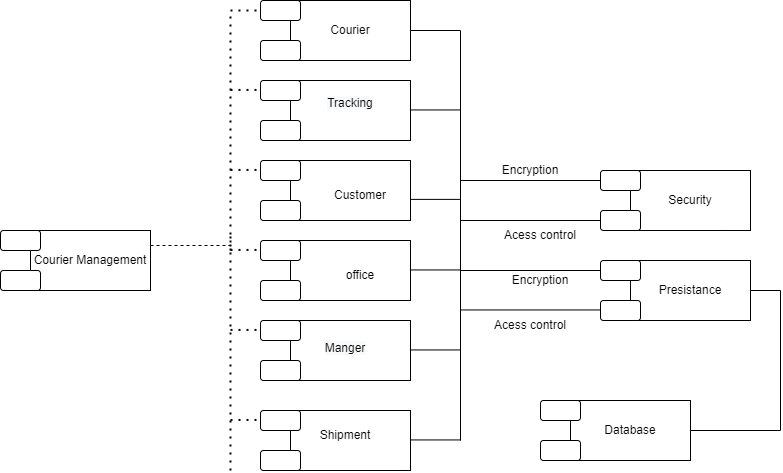

The diagram above was exported from draw.io. Its source (the exported page's mxGraphModel, read from the mxfile embedded in the PNG):
<mxGraphModel dx="1153" dy="568" grid="1" gridSize="10" guides="1" tooltips="1" connect="1" arrows="1" fold="1" page="1" pageScale="1" pageWidth="850" pageHeight="1100" math="0" shadow="0">
  <root>
    <mxCell id="0" />
    <mxCell id="1" parent="0" />
    <mxCell id="PIRQouXVH2skY2wLnltS-1" value="Courier Management" style="rounded=0;whiteSpace=wrap;html=1;" vertex="1" parent="1">
      <mxGeometry x="80" y="260" width="120" height="60" as="geometry" />
    </mxCell>
    <mxCell id="PIRQouXVH2skY2wLnltS-2" value="" style="rounded=0;whiteSpace=wrap;html=1;" vertex="1" parent="1">
      <mxGeometry x="680" y="290" width="120" height="60" as="geometry" />
    </mxCell>
    <mxCell id="PIRQouXVH2skY2wLnltS-3" value="" style="rounded=0;whiteSpace=wrap;html=1;" vertex="1" parent="1">
      <mxGeometry x="680" y="200" width="120" height="60" as="geometry" />
    </mxCell>
    <mxCell id="PIRQouXVH2skY2wLnltS-4" value="" style="rounded=0;whiteSpace=wrap;html=1;" vertex="1" parent="1">
      <mxGeometry x="340" y="440" width="120" height="60" as="geometry" />
    </mxCell>
    <mxCell id="PIRQouXVH2skY2wLnltS-5" value="" style="rounded=0;whiteSpace=wrap;html=1;" vertex="1" parent="1">
      <mxGeometry x="340" y="350" width="120" height="60" as="geometry" />
    </mxCell>
    <mxCell id="PIRQouXVH2skY2wLnltS-6" value="" style="rounded=0;whiteSpace=wrap;html=1;" vertex="1" parent="1">
      <mxGeometry x="340" y="270" width="120" height="60" as="geometry" />
    </mxCell>
    <mxCell id="PIRQouXVH2skY2wLnltS-7" value="" style="rounded=0;whiteSpace=wrap;html=1;" vertex="1" parent="1">
      <mxGeometry x="340" y="190" width="120" height="60" as="geometry" />
    </mxCell>
    <mxCell id="PIRQouXVH2skY2wLnltS-8" value="&#10;&lt;span style=&quot;color: rgb(0, 0, 0); font-family: Helvetica; font-size: 12px; font-style: normal; font-variant-ligatures: normal; font-variant-caps: normal; font-weight: 400; letter-spacing: normal; orphans: 2; text-align: center; text-indent: 0px; text-transform: none; widows: 2; word-spacing: 0px; -webkit-text-stroke-width: 0px; background-color: rgb(248, 249, 250); text-decoration-thickness: initial; text-decoration-style: initial; text-decoration-color: initial; float: none; display: inline !important;&quot;&gt;Tracking&lt;/span&gt;&#10;&#10;" style="rounded=0;whiteSpace=wrap;html=1;" vertex="1" parent="1">
      <mxGeometry x="340" y="110" width="120" height="60" as="geometry" />
    </mxCell>
    <mxCell id="PIRQouXVH2skY2wLnltS-9" value="" style="rounded=0;whiteSpace=wrap;html=1;" vertex="1" parent="1">
      <mxGeometry x="340" y="30" width="120" height="60" as="geometry" />
    </mxCell>
    <mxCell id="PIRQouXVH2skY2wLnltS-10" value="" style="rounded=1;whiteSpace=wrap;html=1;" vertex="1" parent="1">
      <mxGeometry x="50" y="260" width="40" height="20" as="geometry" />
    </mxCell>
    <mxCell id="PIRQouXVH2skY2wLnltS-11" value="" style="rounded=1;whiteSpace=wrap;html=1;" vertex="1" parent="1">
      <mxGeometry x="50" y="300" width="40" height="20" as="geometry" />
    </mxCell>
    <mxCell id="PIRQouXVH2skY2wLnltS-14" value="" style="rounded=1;whiteSpace=wrap;html=1;" vertex="1" parent="1">
      <mxGeometry x="650" y="290" width="40" height="20" as="geometry" />
    </mxCell>
    <mxCell id="PIRQouXVH2skY2wLnltS-15" value="" style="rounded=1;whiteSpace=wrap;html=1;" vertex="1" parent="1">
      <mxGeometry x="650" y="330" width="40" height="20" as="geometry" />
    </mxCell>
    <mxCell id="PIRQouXVH2skY2wLnltS-16" value="" style="rounded=1;whiteSpace=wrap;html=1;" vertex="1" parent="1">
      <mxGeometry x="650" y="240" width="40" height="20" as="geometry" />
    </mxCell>
    <mxCell id="PIRQouXVH2skY2wLnltS-17" value="" style="rounded=1;whiteSpace=wrap;html=1;" vertex="1" parent="1">
      <mxGeometry x="650" y="200" width="40" height="20" as="geometry" />
    </mxCell>
    <mxCell id="PIRQouXVH2skY2wLnltS-18" value="" style="rounded=1;whiteSpace=wrap;html=1;" vertex="1" parent="1">
      <mxGeometry x="310" y="30" width="40" height="20" as="geometry" />
    </mxCell>
    <mxCell id="PIRQouXVH2skY2wLnltS-19" value="" style="rounded=1;whiteSpace=wrap;html=1;" vertex="1" parent="1">
      <mxGeometry x="310" y="70" width="40" height="20" as="geometry" />
    </mxCell>
    <mxCell id="PIRQouXVH2skY2wLnltS-20" value="" style="rounded=1;whiteSpace=wrap;html=1;" vertex="1" parent="1">
      <mxGeometry x="310" y="150" width="40" height="20" as="geometry" />
    </mxCell>
    <mxCell id="PIRQouXVH2skY2wLnltS-21" value="" style="rounded=1;whiteSpace=wrap;html=1;" vertex="1" parent="1">
      <mxGeometry x="310" y="110" width="40" height="20" as="geometry" />
    </mxCell>
    <mxCell id="PIRQouXVH2skY2wLnltS-22" value="" style="rounded=1;whiteSpace=wrap;html=1;" vertex="1" parent="1">
      <mxGeometry x="310" y="230" width="40" height="20" as="geometry" />
    </mxCell>
    <mxCell id="PIRQouXVH2skY2wLnltS-23" value="" style="rounded=1;whiteSpace=wrap;html=1;" vertex="1" parent="1">
      <mxGeometry x="310" y="190" width="40" height="20" as="geometry" />
    </mxCell>
    <mxCell id="PIRQouXVH2skY2wLnltS-24" value="" style="rounded=1;whiteSpace=wrap;html=1;" vertex="1" parent="1">
      <mxGeometry x="310" y="310" width="40" height="20" as="geometry" />
    </mxCell>
    <mxCell id="PIRQouXVH2skY2wLnltS-25" value="" style="rounded=1;whiteSpace=wrap;html=1;" vertex="1" parent="1">
      <mxGeometry x="310" y="270" width="40" height="20" as="geometry" />
    </mxCell>
    <mxCell id="PIRQouXVH2skY2wLnltS-26" value="" style="rounded=1;whiteSpace=wrap;html=1;" vertex="1" parent="1">
      <mxGeometry x="310" y="390" width="40" height="20" as="geometry" />
    </mxCell>
    <mxCell id="PIRQouXVH2skY2wLnltS-27" value="" style="rounded=1;whiteSpace=wrap;html=1;" vertex="1" parent="1">
      <mxGeometry x="310" y="350" width="40" height="20" as="geometry" />
    </mxCell>
    <mxCell id="PIRQouXVH2skY2wLnltS-28" value="" style="rounded=1;whiteSpace=wrap;html=1;" vertex="1" parent="1">
      <mxGeometry x="310" y="440" width="40" height="20" as="geometry" />
    </mxCell>
    <mxCell id="PIRQouXVH2skY2wLnltS-29" value="" style="rounded=1;whiteSpace=wrap;html=1;" vertex="1" parent="1">
      <mxGeometry x="310" y="480" width="40" height="20" as="geometry" />
    </mxCell>
    <mxCell id="PIRQouXVH2skY2wLnltS-33" value="" style="endArrow=none;dashed=1;html=1;rounded=0;exitX=1;exitY=0.25;exitDx=0;exitDy=0;" edge="1" parent="1" source="PIRQouXVH2skY2wLnltS-1">
      <mxGeometry width="50" height="50" relative="1" as="geometry">
        <mxPoint x="430" y="250" as="sourcePoint" />
        <mxPoint x="280" y="275" as="targetPoint" />
      </mxGeometry>
    </mxCell>
    <mxCell id="PIRQouXVH2skY2wLnltS-34" value="" style="endArrow=none;dashed=1;html=1;dashPattern=1 3;strokeWidth=2;rounded=0;" edge="1" parent="1">
      <mxGeometry width="50" height="50" relative="1" as="geometry">
        <mxPoint x="280" y="280" as="sourcePoint" />
        <mxPoint x="280" y="40" as="targetPoint" />
      </mxGeometry>
    </mxCell>
    <mxCell id="PIRQouXVH2skY2wLnltS-35" value="" style="endArrow=none;dashed=1;html=1;dashPattern=1 3;strokeWidth=2;rounded=0;entryX=0;entryY=0.5;entryDx=0;entryDy=0;" edge="1" parent="1" target="PIRQouXVH2skY2wLnltS-18">
      <mxGeometry width="50" height="50" relative="1" as="geometry">
        <mxPoint x="280" y="40" as="sourcePoint" />
        <mxPoint x="320" y="20" as="targetPoint" />
      </mxGeometry>
    </mxCell>
    <mxCell id="PIRQouXVH2skY2wLnltS-40" value="" style="endArrow=none;dashed=1;html=1;dashPattern=1 3;strokeWidth=2;rounded=0;entryX=0;entryY=0.5;entryDx=0;entryDy=0;" edge="1" parent="1">
      <mxGeometry width="50" height="50" relative="1" as="geometry">
        <mxPoint x="280" y="359.44000000000005" as="sourcePoint" />
        <mxPoint x="310" y="359.44000000000005" as="targetPoint" />
      </mxGeometry>
    </mxCell>
    <mxCell id="PIRQouXVH2skY2wLnltS-43" value="" style="endArrow=none;dashed=1;html=1;dashPattern=1 3;strokeWidth=2;rounded=0;entryX=0;entryY=0.5;entryDx=0;entryDy=0;" edge="1" parent="1">
      <mxGeometry width="50" height="50" relative="1" as="geometry">
        <mxPoint x="280" y="449.44000000000005" as="sourcePoint" />
        <mxPoint x="310" y="449.44000000000005" as="targetPoint" />
      </mxGeometry>
    </mxCell>
    <mxCell id="PIRQouXVH2skY2wLnltS-44" value="" style="endArrow=none;dashed=1;html=1;dashPattern=1 3;strokeWidth=2;rounded=0;entryX=0;entryY=0.5;entryDx=0;entryDy=0;" edge="1" parent="1">
      <mxGeometry width="50" height="50" relative="1" as="geometry">
        <mxPoint x="280" y="279.44000000000005" as="sourcePoint" />
        <mxPoint x="310" y="279.44000000000005" as="targetPoint" />
      </mxGeometry>
    </mxCell>
    <mxCell id="PIRQouXVH2skY2wLnltS-46" value="" style="endArrow=none;dashed=1;html=1;dashPattern=1 3;strokeWidth=2;rounded=0;entryX=0;entryY=0.5;entryDx=0;entryDy=0;" edge="1" parent="1">
      <mxGeometry width="50" height="50" relative="1" as="geometry">
        <mxPoint x="280" y="199.44000000000005" as="sourcePoint" />
        <mxPoint x="310" y="199.44000000000005" as="targetPoint" />
      </mxGeometry>
    </mxCell>
    <mxCell id="PIRQouXVH2skY2wLnltS-47" value="" style="endArrow=none;dashed=1;html=1;dashPattern=1 3;strokeWidth=2;rounded=0;entryX=0;entryY=0.5;entryDx=0;entryDy=0;" edge="1" parent="1">
      <mxGeometry width="50" height="50" relative="1" as="geometry">
        <mxPoint x="280" y="119.44000000000005" as="sourcePoint" />
        <mxPoint x="310" y="119.44000000000005" as="targetPoint" />
      </mxGeometry>
    </mxCell>
    <mxCell id="PIRQouXVH2skY2wLnltS-48" value="" style="endArrow=none;dashed=1;html=1;dashPattern=1 3;strokeWidth=2;rounded=0;" edge="1" parent="1">
      <mxGeometry width="50" height="50" relative="1" as="geometry">
        <mxPoint x="280" y="500" as="sourcePoint" />
        <mxPoint x="280" y="260" as="targetPoint" />
      </mxGeometry>
    </mxCell>
    <mxCell id="PIRQouXVH2skY2wLnltS-49" value="" style="endArrow=none;html=1;rounded=0;exitX=1;exitY=0.5;exitDx=0;exitDy=0;" edge="1" parent="1" source="PIRQouXVH2skY2wLnltS-9">
      <mxGeometry width="50" height="50" relative="1" as="geometry">
        <mxPoint x="430" y="250" as="sourcePoint" />
        <mxPoint x="510" y="60" as="targetPoint" />
      </mxGeometry>
    </mxCell>
    <mxCell id="PIRQouXVH2skY2wLnltS-53" value="" style="endArrow=none;html=1;rounded=0;exitX=1;exitY=0.5;exitDx=0;exitDy=0;" edge="1" parent="1">
      <mxGeometry width="50" height="50" relative="1" as="geometry">
        <mxPoint x="460" y="139.44" as="sourcePoint" />
        <mxPoint x="510" y="139.44" as="targetPoint" />
      </mxGeometry>
    </mxCell>
    <mxCell id="PIRQouXVH2skY2wLnltS-54" value="" style="endArrow=none;html=1;rounded=0;exitX=1;exitY=0.5;exitDx=0;exitDy=0;" edge="1" parent="1">
      <mxGeometry width="50" height="50" relative="1" as="geometry">
        <mxPoint x="460" y="228.89" as="sourcePoint" />
        <mxPoint x="510" y="228.89" as="targetPoint" />
      </mxGeometry>
    </mxCell>
    <mxCell id="PIRQouXVH2skY2wLnltS-55" value="" style="endArrow=none;html=1;rounded=0;exitX=1;exitY=0.5;exitDx=0;exitDy=0;" edge="1" parent="1">
      <mxGeometry width="50" height="50" relative="1" as="geometry">
        <mxPoint x="460" y="299.44" as="sourcePoint" />
        <mxPoint x="510" y="299.44" as="targetPoint" />
      </mxGeometry>
    </mxCell>
    <mxCell id="PIRQouXVH2skY2wLnltS-56" value="" style="endArrow=none;html=1;rounded=0;exitX=1;exitY=0.5;exitDx=0;exitDy=0;" edge="1" parent="1">
      <mxGeometry width="50" height="50" relative="1" as="geometry">
        <mxPoint x="460" y="379.44" as="sourcePoint" />
        <mxPoint x="510" y="379.44" as="targetPoint" />
      </mxGeometry>
    </mxCell>
    <mxCell id="PIRQouXVH2skY2wLnltS-57" value="" style="endArrow=none;html=1;rounded=0;exitX=1;exitY=0.5;exitDx=0;exitDy=0;" edge="1" parent="1">
      <mxGeometry width="50" height="50" relative="1" as="geometry">
        <mxPoint x="460" y="469.44" as="sourcePoint" />
        <mxPoint x="510" y="469.44" as="targetPoint" />
      </mxGeometry>
    </mxCell>
    <mxCell id="PIRQouXVH2skY2wLnltS-58" value="" style="endArrow=none;html=1;rounded=0;" edge="1" parent="1">
      <mxGeometry width="50" height="50" relative="1" as="geometry">
        <mxPoint x="510" y="470" as="sourcePoint" />
        <mxPoint x="510" y="60" as="targetPoint" />
      </mxGeometry>
    </mxCell>
    <mxCell id="PIRQouXVH2skY2wLnltS-59" value="" style="endArrow=none;html=1;rounded=0;entryX=0;entryY=0.5;entryDx=0;entryDy=0;" edge="1" parent="1" target="PIRQouXVH2skY2wLnltS-17">
      <mxGeometry width="50" height="50" relative="1" as="geometry">
        <mxPoint x="510" y="210" as="sourcePoint" />
        <mxPoint x="480" y="200" as="targetPoint" />
      </mxGeometry>
    </mxCell>
    <mxCell id="PIRQouXVH2skY2wLnltS-60" value="" style="endArrow=none;html=1;rounded=0;entryX=0;entryY=0.5;entryDx=0;entryDy=0;" edge="1" parent="1">
      <mxGeometry width="50" height="50" relative="1" as="geometry">
        <mxPoint x="510" y="250" as="sourcePoint" />
        <mxPoint x="650" y="250" as="targetPoint" />
      </mxGeometry>
    </mxCell>
    <mxCell id="PIRQouXVH2skY2wLnltS-61" value="" style="endArrow=none;html=1;rounded=0;entryX=0;entryY=0.5;entryDx=0;entryDy=0;" edge="1" parent="1">
      <mxGeometry width="50" height="50" relative="1" as="geometry">
        <mxPoint x="510" y="300" as="sourcePoint" />
        <mxPoint x="650" y="300" as="targetPoint" />
      </mxGeometry>
    </mxCell>
    <mxCell id="PIRQouXVH2skY2wLnltS-62" value="" style="endArrow=none;html=1;rounded=0;entryX=0;entryY=0.5;entryDx=0;entryDy=0;" edge="1" parent="1">
      <mxGeometry width="50" height="50" relative="1" as="geometry">
        <mxPoint x="510" y="339.44" as="sourcePoint" />
        <mxPoint x="650" y="339.44" as="targetPoint" />
      </mxGeometry>
    </mxCell>
    <mxCell id="PIRQouXVH2skY2wLnltS-63" value="Security" style="text;html=1;strokeColor=none;fillColor=none;align=center;verticalAlign=middle;whiteSpace=wrap;rounded=0;" vertex="1" parent="1">
      <mxGeometry x="710" y="215" width="60" height="30" as="geometry" />
    </mxCell>
    <mxCell id="PIRQouXVH2skY2wLnltS-65" value="" style="rounded=0;whiteSpace=wrap;html=1;" vertex="1" parent="1">
      <mxGeometry x="620" y="430" width="120" height="60" as="geometry" />
    </mxCell>
    <mxCell id="PIRQouXVH2skY2wLnltS-66" value="" style="rounded=1;whiteSpace=wrap;html=1;" vertex="1" parent="1">
      <mxGeometry x="590" y="430" width="40" height="20" as="geometry" />
    </mxCell>
    <mxCell id="PIRQouXVH2skY2wLnltS-67" value="" style="rounded=1;whiteSpace=wrap;html=1;" vertex="1" parent="1">
      <mxGeometry x="590" y="470" width="40" height="20" as="geometry" />
    </mxCell>
    <mxCell id="PIRQouXVH2skY2wLnltS-68" value="" style="endArrow=none;html=1;rounded=0;exitX=1;exitY=0.5;exitDx=0;exitDy=0;" edge="1" parent="1" source="PIRQouXVH2skY2wLnltS-65">
      <mxGeometry width="50" height="50" relative="1" as="geometry">
        <mxPoint x="430" y="250" as="sourcePoint" />
        <mxPoint x="830" y="460" as="targetPoint" />
      </mxGeometry>
    </mxCell>
    <mxCell id="PIRQouXVH2skY2wLnltS-69" value="" style="endArrow=none;html=1;rounded=0;" edge="1" parent="1">
      <mxGeometry width="50" height="50" relative="1" as="geometry">
        <mxPoint x="830" y="460" as="sourcePoint" />
        <mxPoint x="830" y="320" as="targetPoint" />
      </mxGeometry>
    </mxCell>
    <mxCell id="PIRQouXVH2skY2wLnltS-70" value="" style="endArrow=none;html=1;rounded=0;entryX=1;entryY=0.5;entryDx=0;entryDy=0;" edge="1" parent="1" target="PIRQouXVH2skY2wLnltS-2">
      <mxGeometry width="50" height="50" relative="1" as="geometry">
        <mxPoint x="830" y="320" as="sourcePoint" />
        <mxPoint x="480" y="200" as="targetPoint" />
      </mxGeometry>
    </mxCell>
    <mxCell id="PIRQouXVH2skY2wLnltS-71" value="Presistance" style="text;html=1;strokeColor=none;fillColor=none;align=center;verticalAlign=middle;whiteSpace=wrap;rounded=0;" vertex="1" parent="1">
      <mxGeometry x="710" y="305" width="60" height="30" as="geometry" />
    </mxCell>
    <mxCell id="PIRQouXVH2skY2wLnltS-72" value="Encryption" style="text;html=1;strokeColor=none;fillColor=none;align=center;verticalAlign=middle;whiteSpace=wrap;rounded=0;" vertex="1" parent="1">
      <mxGeometry x="550" y="185" width="60" height="30" as="geometry" />
    </mxCell>
    <mxCell id="PIRQouXVH2skY2wLnltS-73" value="Acess control" style="text;html=1;strokeColor=none;fillColor=none;align=center;verticalAlign=middle;whiteSpace=wrap;rounded=0;" vertex="1" parent="1">
      <mxGeometry x="540" y="340" width="80" height="30" as="geometry" />
    </mxCell>
    <mxCell id="PIRQouXVH2skY2wLnltS-74" value="Database" style="text;html=1;strokeColor=none;fillColor=none;align=center;verticalAlign=middle;whiteSpace=wrap;rounded=0;" vertex="1" parent="1">
      <mxGeometry x="650" y="445" width="60" height="30" as="geometry" />
    </mxCell>
    <mxCell id="PIRQouXVH2skY2wLnltS-77" value="Acess control" style="text;html=1;strokeColor=none;fillColor=none;align=center;verticalAlign=middle;whiteSpace=wrap;rounded=0;" vertex="1" parent="1">
      <mxGeometry x="550" y="250" width="80" height="30" as="geometry" />
    </mxCell>
    <mxCell id="PIRQouXVH2skY2wLnltS-78" value="Encryption" style="text;html=1;strokeColor=none;fillColor=none;align=center;verticalAlign=middle;whiteSpace=wrap;rounded=0;" vertex="1" parent="1">
      <mxGeometry x="560" y="295" width="60" height="30" as="geometry" />
    </mxCell>
    <mxCell id="PIRQouXVH2skY2wLnltS-81" value="Courier" style="text;html=1;strokeColor=none;fillColor=none;align=center;verticalAlign=middle;whiteSpace=wrap;rounded=0;" vertex="1" parent="1">
      <mxGeometry x="370" y="45" width="60" height="30" as="geometry" />
    </mxCell>
    <mxCell id="PIRQouXVH2skY2wLnltS-82" value="Customer" style="text;html=1;strokeColor=none;fillColor=none;align=center;verticalAlign=middle;whiteSpace=wrap;rounded=0;" vertex="1" parent="1">
      <mxGeometry x="380" y="210" width="60" height="30" as="geometry" />
    </mxCell>
    <mxCell id="PIRQouXVH2skY2wLnltS-83" value="office" style="text;html=1;strokeColor=none;fillColor=none;align=center;verticalAlign=middle;whiteSpace=wrap;rounded=0;" vertex="1" parent="1">
      <mxGeometry x="380" y="290" width="60" height="30" as="geometry" />
    </mxCell>
    <mxCell id="PIRQouXVH2skY2wLnltS-84" value="Shipment" style="text;html=1;strokeColor=none;fillColor=none;align=center;verticalAlign=middle;whiteSpace=wrap;rounded=0;" vertex="1" parent="1">
      <mxGeometry x="365" y="450" width="60" height="30" as="geometry" />
    </mxCell>
    <mxCell id="PIRQouXVH2skY2wLnltS-86" value="&#10;&lt;span style=&quot;color: rgb(0, 0, 0); font-family: Helvetica; font-size: 12px; font-style: normal; font-variant-ligatures: normal; font-variant-caps: normal; font-weight: 400; letter-spacing: normal; orphans: 2; text-align: center; text-indent: 0px; text-transform: none; widows: 2; word-spacing: 0px; -webkit-text-stroke-width: 0px; background-color: rgb(248, 249, 250); text-decoration-thickness: initial; text-decoration-style: initial; text-decoration-color: initial; float: none; display: inline !important;&quot;&gt;Manger&lt;/span&gt;&#10;&#10;" style="text;html=1;strokeColor=none;fillColor=none;align=center;verticalAlign=middle;whiteSpace=wrap;rounded=0;" vertex="1" parent="1">
      <mxGeometry x="365" y="370" width="60" height="30" as="geometry" />
    </mxCell>
  </root>
</mxGraphModel>